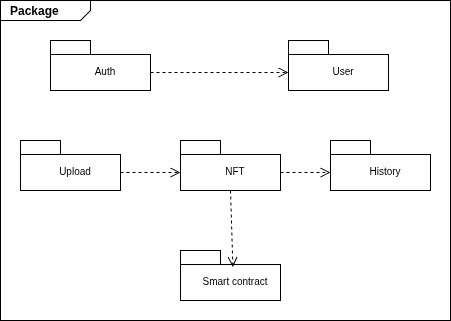

The diagram above was exported from draw.io. Its source (the exported page's mxGraphModel, read from the mxfile embedded in the PNG):
<mxGraphModel dx="1360" dy="759" grid="1" gridSize="10" guides="1" tooltips="1" connect="1" arrows="1" fold="1" page="1" pageScale="1" pageWidth="827" pageHeight="1169" math="0" shadow="0">
  <root>
    <mxCell id="0" />
    <mxCell id="1" parent="0" />
    <mxCell id="ntgXrqs-1KBD3ZUoK1Ho-1" parent="1" style="html=1;shape=mxgraph.sysml.package;xSize=90;align=left;spacingLeft=10;overflow=fill;recursiveResize=0;fillColor=none;" value="&lt;p style=&quot;margin:0px;margin-top:4px;margin-left:10px;text-align:left;&quot;&gt;&lt;b&gt;Package&lt;/b&gt;&lt;/p&gt;" vertex="1">
      <mxGeometry height="320" width="450" x="500" y="360" as="geometry" />
    </mxCell>
    <mxCell id="ntgXrqs-1KBD3ZUoK1Ho-2" parent="ntgXrqs-1KBD3ZUoK1Ho-1" style="strokeColor=inherit;fillColor=inherit;gradientColor=inherit;shape=folder;spacingLeft=10;tabWidth=40;tabHeight=14;tabPosition=left;fontSize=10;html=1;whiteSpace=wrap;" value="&lt;br&gt;Auth" vertex="1">
      <mxGeometry height="50" width="100" x="50" y="40" as="geometry" />
    </mxCell>
    <mxCell id="ntgXrqs-1KBD3ZUoK1Ho-3" parent="ntgXrqs-1KBD3ZUoK1Ho-1" style="strokeColor=inherit;fillColor=inherit;gradientColor=inherit;shape=folder;spacingLeft=10;tabWidth=40;tabHeight=14;tabPosition=left;fontSize=10;html=1;whiteSpace=wrap;" value="&lt;br&gt;User" vertex="1">
      <mxGeometry height="50" width="100" x="288" y="40" as="geometry" />
    </mxCell>
    <mxCell id="ntgXrqs-1KBD3ZUoK1Ho-4" edge="1" parent="ntgXrqs-1KBD3ZUoK1Ho-1" source="ntgXrqs-1KBD3ZUoK1Ho-2" style="html=1;verticalAlign=bottom;endArrow=open;dashed=1;endSize=8;curved=0;rounded=0;entryX=0;entryY=0;entryDx=0;entryDy=32;entryPerimeter=0;exitX=0;exitY=0;exitDx=100;exitDy=32;exitPerimeter=0;" target="ntgXrqs-1KBD3ZUoK1Ho-3" value="">
      <mxGeometry relative="1" as="geometry">
        <mxPoint x="190" y="140" as="sourcePoint" />
        <mxPoint x="110" y="140" as="targetPoint" />
      </mxGeometry>
    </mxCell>
    <mxCell id="ntgXrqs-1KBD3ZUoK1Ho-5" parent="ntgXrqs-1KBD3ZUoK1Ho-1" style="strokeColor=inherit;fillColor=inherit;gradientColor=inherit;shape=folder;spacingLeft=10;tabWidth=40;tabHeight=14;tabPosition=left;fontSize=10;html=1;whiteSpace=wrap;" value="&lt;br&gt;NFT" vertex="1">
      <mxGeometry height="50" width="100" x="180" y="140" as="geometry" />
    </mxCell>
    <mxCell id="ntgXrqs-1KBD3ZUoK1Ho-6" edge="1" parent="ntgXrqs-1KBD3ZUoK1Ho-1" source="ntgXrqs-1KBD3ZUoK1Ho-5" style="html=1;verticalAlign=bottom;endArrow=open;dashed=1;endSize=8;curved=0;rounded=0;entryX=0;entryY=0;entryDx=0;entryDy=32;entryPerimeter=0;exitX=0;exitY=0;exitDx=100;exitDy=32;exitPerimeter=0;" target="ntgXrqs-1KBD3ZUoK1Ho-7" value="">
      <mxGeometry relative="1" as="geometry">
        <mxPoint x="160" y="144.7" as="sourcePoint" />
        <mxPoint x="298" y="144.7" as="targetPoint" />
      </mxGeometry>
    </mxCell>
    <mxCell id="ntgXrqs-1KBD3ZUoK1Ho-7" parent="ntgXrqs-1KBD3ZUoK1Ho-1" style="strokeColor=inherit;fillColor=inherit;gradientColor=inherit;shape=folder;spacingLeft=10;tabWidth=40;tabHeight=14;tabPosition=left;fontSize=10;html=1;whiteSpace=wrap;" value="&lt;br&gt;History" vertex="1">
      <mxGeometry height="50" width="100" x="330" y="140" as="geometry" />
    </mxCell>
    <mxCell id="ntgXrqs-1KBD3ZUoK1Ho-8" parent="ntgXrqs-1KBD3ZUoK1Ho-1" style="strokeColor=inherit;fillColor=inherit;gradientColor=inherit;shape=folder;spacingLeft=10;tabWidth=40;tabHeight=14;tabPosition=left;fontSize=10;html=1;whiteSpace=wrap;" value="&lt;br&gt;Upload" vertex="1">
      <mxGeometry height="50" width="100" x="20" y="140" as="geometry" />
    </mxCell>
    <mxCell id="ntgXrqs-1KBD3ZUoK1Ho-9" edge="1" parent="ntgXrqs-1KBD3ZUoK1Ho-1" source="ntgXrqs-1KBD3ZUoK1Ho-8" style="html=1;verticalAlign=bottom;endArrow=open;dashed=1;endSize=8;curved=0;rounded=0;entryX=0;entryY=0;entryDx=0;entryDy=32;entryPerimeter=0;exitX=0;exitY=0;exitDx=100;exitDy=32;exitPerimeter=0;" target="ntgXrqs-1KBD3ZUoK1Ho-5" value="">
      <mxGeometry relative="1" as="geometry">
        <mxPoint x="100" y="180" as="sourcePoint" />
        <mxPoint x="170" y="180" as="targetPoint" />
      </mxGeometry>
    </mxCell>
    <mxCell id="ntgXrqs-1KBD3ZUoK1Ho-10" parent="ntgXrqs-1KBD3ZUoK1Ho-1" style="strokeColor=inherit;fillColor=inherit;gradientColor=inherit;shape=folder;spacingLeft=10;tabWidth=40;tabHeight=14;tabPosition=left;fontSize=10;html=1;whiteSpace=wrap;" value="&lt;br&gt;Smart contract" vertex="1">
      <mxGeometry height="50" width="100" x="180" y="250" as="geometry" />
    </mxCell>
    <mxCell id="ntgXrqs-1KBD3ZUoK1Ho-11" edge="1" parent="ntgXrqs-1KBD3ZUoK1Ho-1" source="ntgXrqs-1KBD3ZUoK1Ho-5" style="html=1;verticalAlign=bottom;endArrow=open;dashed=1;endSize=8;curved=0;rounded=0;entryX=0.524;entryY=0.332;entryDx=0;entryDy=0;entryPerimeter=0;exitX=0.5;exitY=1;exitDx=0;exitDy=0;exitPerimeter=0;" target="ntgXrqs-1KBD3ZUoK1Ho-10" value="">
      <mxGeometry relative="1" as="geometry">
        <mxPoint x="240" y="230" as="sourcePoint" />
        <mxPoint x="300" y="230" as="targetPoint" />
      </mxGeometry>
    </mxCell>
  </root>
</mxGraphModel>